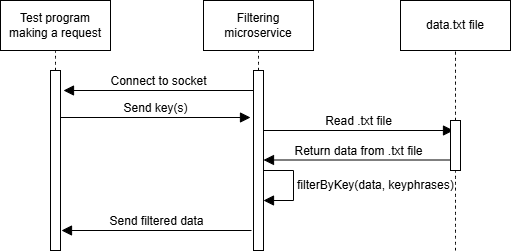

The diagram above was exported from draw.io. Its source (the exported page's mxGraphModel, read from the mxfile embedded in the PNG):
<mxGraphModel dx="651" dy="781" grid="1" gridSize="10" guides="1" tooltips="1" connect="1" arrows="1" fold="1" page="1" pageScale="1" pageWidth="850" pageHeight="1100" math="0" shadow="0">
  <root>
    <mxCell id="0" />
    <mxCell id="1" parent="0" />
    <mxCell id="h3jQg__8w5bu5PSuE4xJ-1" value="Test program making a request" style="html=1;whiteSpace=wrap;" vertex="1" parent="1">
      <mxGeometry x="40" y="120" width="110" height="50" as="geometry" />
    </mxCell>
    <mxCell id="h3jQg__8w5bu5PSuE4xJ-3" value="Filtering microservice" style="html=1;whiteSpace=wrap;" vertex="1" parent="1">
      <mxGeometry x="243" y="120" width="110" height="50" as="geometry" />
    </mxCell>
    <mxCell id="h3jQg__8w5bu5PSuE4xJ-4" value="" style="html=1;points=[[0,0,0,0,5],[0,1,0,0,-5],[1,0,0,0,5],[1,1,0,0,-5]];perimeter=orthogonalPerimeter;outlineConnect=0;targetShapes=umlLifeline;portConstraint=eastwest;newEdgeStyle={&quot;curved&quot;:0,&quot;rounded&quot;:0};" vertex="1" parent="1">
      <mxGeometry x="90" y="190" width="10" height="180" as="geometry" />
    </mxCell>
    <mxCell id="h3jQg__8w5bu5PSuE4xJ-5" value="" style="html=1;points=[[0,0,0,0,5],[0,1,0,0,-5],[1,0,0,0,5],[1,1,0,0,-5]];perimeter=orthogonalPerimeter;outlineConnect=0;targetShapes=umlLifeline;portConstraint=eastwest;newEdgeStyle={&quot;curved&quot;:0,&quot;rounded&quot;:0};" vertex="1" parent="1">
      <mxGeometry x="293" y="190" width="10" height="180" as="geometry" />
    </mxCell>
    <mxCell id="h3jQg__8w5bu5PSuE4xJ-10" value="" style="endArrow=none;dashed=1;html=1;rounded=0;fontSize=12;startSize=8;endSize=8;curved=1;entryX=0.5;entryY=1;entryDx=0;entryDy=0;" edge="1" parent="1" source="h3jQg__8w5bu5PSuE4xJ-4" target="h3jQg__8w5bu5PSuE4xJ-1">
      <mxGeometry width="50" height="50" relative="1" as="geometry">
        <mxPoint x="140" y="190" as="sourcePoint" />
        <mxPoint x="360" y="380" as="targetPoint" />
      </mxGeometry>
    </mxCell>
    <mxCell id="h3jQg__8w5bu5PSuE4xJ-11" value="" style="endArrow=none;dashed=1;html=1;rounded=0;fontSize=12;startSize=8;endSize=8;curved=1;entryX=0.5;entryY=1;entryDx=0;entryDy=0;" edge="1" parent="1" source="h3jQg__8w5bu5PSuE4xJ-5" target="h3jQg__8w5bu5PSuE4xJ-3">
      <mxGeometry width="50" height="50" relative="1" as="geometry">
        <mxPoint x="203" y="370" as="sourcePoint" />
        <mxPoint x="253" y="320" as="targetPoint" />
      </mxGeometry>
    </mxCell>
    <mxCell id="h3jQg__8w5bu5PSuE4xJ-13" value="Send key(s)" style="html=1;verticalAlign=bottom;endArrow=block;curved=0;rounded=0;fontSize=12;startSize=8;endSize=8;" edge="1" parent="1">
      <mxGeometry width="80" relative="1" as="geometry">
        <mxPoint x="100" y="237" as="sourcePoint" />
        <mxPoint x="290" y="237" as="targetPoint" />
      </mxGeometry>
    </mxCell>
    <mxCell id="h3jQg__8w5bu5PSuE4xJ-14" value="Connect to socket" style="html=1;verticalAlign=bottom;endArrow=block;curved=0;rounded=0;fontSize=12;startSize=8;endSize=8;" edge="1" parent="1">
      <mxGeometry width="80" relative="1" as="geometry">
        <mxPoint x="293" y="210" as="sourcePoint" />
        <mxPoint x="103" y="210" as="targetPoint" />
      </mxGeometry>
    </mxCell>
    <mxCell id="h3jQg__8w5bu5PSuE4xJ-15" value="data.txt file" style="html=1;whiteSpace=wrap;" vertex="1" parent="1">
      <mxGeometry x="440" y="120" width="110" height="50" as="geometry" />
    </mxCell>
    <mxCell id="h3jQg__8w5bu5PSuE4xJ-17" value="" style="endArrow=none;dashed=1;html=1;rounded=0;fontSize=12;startSize=8;endSize=8;curved=1;entryX=0.5;entryY=1;entryDx=0;entryDy=0;" edge="1" parent="1" source="h3jQg__8w5bu5PSuE4xJ-31" target="h3jQg__8w5bu5PSuE4xJ-15">
      <mxGeometry width="50" height="50" relative="1" as="geometry">
        <mxPoint x="495" y="370" as="sourcePoint" />
        <mxPoint x="450" y="320" as="targetPoint" />
      </mxGeometry>
    </mxCell>
    <mxCell id="h3jQg__8w5bu5PSuE4xJ-18" value="Return data from .txt file" style="html=1;verticalAlign=bottom;endArrow=block;curved=0;rounded=0;fontSize=12;startSize=8;endSize=8;" edge="1" parent="1">
      <mxGeometry width="80" relative="1" as="geometry">
        <mxPoint x="493" y="279.5" as="sourcePoint" />
        <mxPoint x="303" y="279.5" as="targetPoint" />
      </mxGeometry>
    </mxCell>
    <mxCell id="h3jQg__8w5bu5PSuE4xJ-19" value="Read .txt file" style="html=1;verticalAlign=bottom;endArrow=block;curved=0;rounded=0;fontSize=12;startSize=8;endSize=8;" edge="1" parent="1">
      <mxGeometry width="80" relative="1" as="geometry">
        <mxPoint x="303" y="250" as="sourcePoint" />
        <mxPoint x="493" y="250" as="targetPoint" />
      </mxGeometry>
    </mxCell>
    <mxCell id="h3jQg__8w5bu5PSuE4xJ-29" value="filterByKey(data, keyphrases)" style="html=1;align=left;spacingLeft=2;endArrow=block;rounded=0;edgeStyle=orthogonalEdgeStyle;curved=0;rounded=0;fontSize=12;startSize=8;endSize=8;" edge="1" parent="1">
      <mxGeometry relative="1" as="geometry">
        <mxPoint x="303" y="290" as="sourcePoint" />
        <Array as="points">
          <mxPoint x="333" y="320" />
        </Array>
        <mxPoint x="303" y="320" as="targetPoint" />
      </mxGeometry>
    </mxCell>
    <mxCell id="h3jQg__8w5bu5PSuE4xJ-30" value="Send filtered data" style="html=1;verticalAlign=bottom;endArrow=block;curved=0;rounded=0;fontSize=12;startSize=8;endSize=8;" edge="1" parent="1">
      <mxGeometry width="80" relative="1" as="geometry">
        <mxPoint x="291" y="350" as="sourcePoint" />
        <mxPoint x="101" y="350" as="targetPoint" />
      </mxGeometry>
    </mxCell>
    <mxCell id="h3jQg__8w5bu5PSuE4xJ-32" value="" style="endArrow=none;dashed=1;html=1;rounded=0;fontSize=12;startSize=8;endSize=8;curved=1;entryX=0.5;entryY=1;entryDx=0;entryDy=0;" edge="1" parent="1" target="h3jQg__8w5bu5PSuE4xJ-31">
      <mxGeometry width="50" height="50" relative="1" as="geometry">
        <mxPoint x="495" y="370" as="sourcePoint" />
        <mxPoint x="495" y="170" as="targetPoint" />
      </mxGeometry>
    </mxCell>
    <mxCell id="h3jQg__8w5bu5PSuE4xJ-31" value="" style="html=1;points=[[0,0,0,0,5],[0,1,0,0,-5],[1,0,0,0,5],[1,1,0,0,-5]];perimeter=orthogonalPerimeter;outlineConnect=0;targetShapes=umlLifeline;portConstraint=eastwest;newEdgeStyle={&quot;curved&quot;:0,&quot;rounded&quot;:0};" vertex="1" parent="1">
      <mxGeometry x="490" y="240" width="10" height="50" as="geometry" />
    </mxCell>
  </root>
</mxGraphModel>